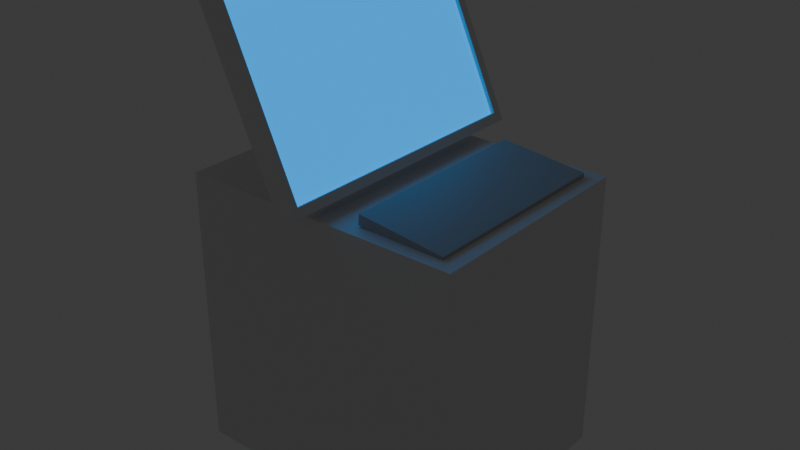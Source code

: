 # Source: terminal.blend  (saved by Blender 5.1.30; exported with 4.5.12 LTS)
import bpy
from mathutils import Matrix  # noqa: F401  (used for matrix-valued properties, if any)

bpy.ops.wm.read_factory_settings(use_empty=True)
scene = bpy.context.scene
scene.name = 'Scene'

# ---- collections
col_collection = bpy.data.collections.new('Collection'); scene.collection.children.link(col_collection)

# ---- materials (node trees are filled in below, after node groups)
mat_body = bpy.data.materials.new('body')
mat_body.alpha_threshold = 0.0
mat_body.use_backface_culling_lightprobe_volume = False
mat_body.roughness = 0.5
mat_body.line_color = (0.0, 0.0, 0.0, 1.0)
mat_screen = bpy.data.materials.new('screen')
mat_keyboard = bpy.data.materials.new('keyboard')

# ---- material node trees
mat_body.use_nodes = True; mat_body.node_tree.nodes.clear()
_N = mat_body.node_tree.nodes; _L = mat_body.node_tree.links
n0 = _N.new('ShaderNodeOutputMaterial'); n0.name = 'Material Output'; n0.location = (200, 100)
n1 = _N.new('ShaderNodeBsdfPrincipled'); n1.name = 'Principled BSDF'; n1.location = (-200, 100)
_L.new(n1.outputs[0], n0.inputs[0])
n0.is_active_output = True
mat_screen.use_nodes = True; mat_screen.node_tree.nodes.clear()
_N = mat_screen.node_tree.nodes; _L = mat_screen.node_tree.links
n0 = _N.new('ShaderNodeBsdfPrincipled'); n0.name = 'Principled BSDF'; n0.location = (-200, 100)
n0.inputs[0].default_value = (0.0, 0.369, 0.8, 1.0)
n0.inputs[2].default_value = 0.1339
n0.inputs[27].default_value = (0.0007729, 0.3821, 1.0, 1.0)
n0.inputs[28].default_value = 1.0
n1 = _N.new('ShaderNodeOutputMaterial'); n1.name = 'Material Output'; n1.location = (200, 100)
_L.new(n0.outputs[0], n1.inputs[0])
n1.is_active_output = True
mat_keyboard.use_nodes = True; mat_keyboard.node_tree.nodes.clear()
_N = mat_keyboard.node_tree.nodes; _L = mat_keyboard.node_tree.links
n0 = _N.new('ShaderNodeBsdfPrincipled'); n0.name = 'Principled BSDF'; n0.location = (-200, 100)
n0.inputs[0].default_value = (0.4898, 0.4898, 0.4898, 1.0)
n1 = _N.new('ShaderNodeOutputMaterial'); n1.name = 'Material Output'; n1.location = (200, 100)
_L.new(n0.outputs[0], n1.inputs[0])
n1.is_active_output = True

# ---- world
world_world = bpy.data.worlds.new('World'); scene.world = world_world
world_world.use_nodes = True; world_world.node_tree.nodes.clear()
_N = world_world.node_tree.nodes; _L = world_world.node_tree.links
n0 = _N.new('ShaderNodeOutputWorld'); n0.name = 'World Output'; n0.location = (200, 100)
n1 = _N.new('ShaderNodeBackground'); n1.name = 'Background'; n1.location = (-200, 100)
n1.inputs[0].default_value = (0.05088, 0.05088, 0.05088, 1.0)
_L.new(n1.outputs[0], n0.inputs[0])
n0.is_active_output = True
world_world.color = (0.05088, 0.05088, 0.05088)
world_world.sun_shadow_jitter_overblur = 0.0

# ---- meshes
me_cube = bpy.data.meshes.new('Cube')
me_cube.from_pydata([(1.0, 0.7922, 1.0), (1.0, 0.7922, -1.0), (1.0, -0.7922, 1.0), (1.0, -0.7922, -1.0), (-1.0, 0.7922, 1.0), (-1.0, 0.7922, -1.0), (-1.0, -0.7922, 1.0), (-1.0, -0.7922, -1.0), (-0.04224, -1.0, 1.03), (-0.5933, -1.0, 2.247), (-0.04224, 1.0, 1.03), (-0.5933, 1.0, 2.247), (0.04116, -0.9359, 1.138), (-0.4571, -0.9359, 2.239), (0.04116, 0.9359, 1.138), (-0.4571, 0.9359, 2.239), (-0.4835, 1.0, 2.297), (0.06759, 1.0, 1.08), (0.06759, -1.0, 1.08), (-0.4835, -1.0, 2.297), (-0.4811, 0.9359, 2.228), (0.01719, 0.9359, 1.127), (0.01719, -0.9359, 1.127), (-0.4811, -0.9359, 2.228), (0.2703, -0.6922, 1.01), (0.2776, -0.6928, 1.082), (0.2883, 0.7002, 1.02), (0.2956, 0.6996, 1.092), (0.8753, -0.6996, 0.9489), (0.8826, -0.7002, 1.021), (0.8933, 0.6928, 0.9587), (0.9006, 0.6922, 1.031)], [], [(0, 4, 6, 2), (3, 2, 6, 7), (7, 6, 4, 5), (5, 1, 3, 7), (1, 0, 2, 3), (5, 4, 0, 1), (8, 9, 11, 10), (10, 11, 16, 17), (13, 12, 22, 23), (18, 19, 9, 8), (10, 17, 18, 8), (16, 11, 9, 19), (15, 14, 17, 16), (14, 12, 18, 17), (13, 15, 16, 19), (12, 13, 19, 18), (21, 20, 23, 22), (12, 14, 21, 22), (15, 13, 23, 20), (14, 15, 20, 21), (24, 25, 27, 26), (26, 27, 31, 30), (30, 31, 29, 28), (28, 29, 25, 24), (26, 30, 28, 24), (31, 27, 25, 29)])
me_cube.polygons.foreach_set('material_index', [0, 0, 0, 0, 0, 0, 0, 0, 0, 0, 0, 0, 0, 0, 0, 0, 1, 0, 0, 0, 2, 2, 2, 2, 2, 2])
_uv = me_cube.uv_layers.new(name='UVMap')
_uv.uv.foreach_set('vector', [0.625, 0.5, 0.875, 0.5, 0.875, 0.75, 0.625, 0.75, 0.375, 0.75, 0.625, 0.75, 0.625, 1.0, 0.375, 1.0, 0.375, 0.0, 0.625, 0.0, 0.625, 0.25, 0.375, 0.25, 0.125, 0.5, 0.375, 0.5, 0.375, 0.75, 0.125, 0.75, 0.375, 0.5, 0.625, 0.5, 0.625, 0.75, 0.375, 0.75, 0.375, 0.25, 0.625, 0.25, 0.625, 0.5, 0.375, 0.5, 0.375, 0.0, 0.625, 0.0, 0.625, 0.25, 0.375, 0.25, 0.375, 0.25, 0.625, 0.25, 0.625, 0.5, 0.375, 0.5, 0.613, 0.742, 0.387, 0.742, 0.387, 0.742, 0.613, 0.742, 0.375, 0.75, 0.625, 0.75, 0.625, 1.0, 0.375, 1.0, 0.125, 0.5, 0.375, 0.5, 0.375, 0.75, 0.125, 0.75, 0.625, 0.5, 0.875, 0.5, 0.875, 0.75, 0.625, 0.75, 0.613, 0.508, 0.387, 0.508, 0.375, 0.5, 0.625, 0.5, 0.387, 0.508, 0.387, 0.742, 0.375, 0.75, 0.375, 0.5, 0.613, 0.742, 0.613, 0.508, 0.625, 0.5, 0.625, 0.75, 0.387, 0.742, 0.613, 0.742, 0.625, 0.75, 0.375, 0.75, 0.387, 0.508, 0.613, 0.508, 0.613, 0.742, 0.387, 0.742, 0.387, 0.742, 0.387, 0.508, 0.387, 0.508, 0.387, 0.742, 0.613, 0.508, 0.613, 0.742, 0.613, 0.742, 0.613, 0.508, 0.387, 0.508, 0.613, 0.508, 0.613, 0.508, 0.387, 0.508, 0.375, 0.0, 0.625, 0.0, 0.625, 0.25, 0.375, 0.25, 0.375, 0.25, 0.625, 0.25, 0.625, 0.5, 0.375, 0.5, 0.375, 0.5, 0.625, 0.5, 0.625, 0.75, 0.375, 0.75, 0.375, 0.75, 0.625, 0.75, 0.625, 1.0, 0.375, 1.0, 0.125, 0.5, 0.375, 0.5, 0.375, 0.75, 0.125, 0.75, 0.625, 0.5, 0.875, 0.5, 0.875, 0.75, 0.625, 0.75])
me_cube.materials.append(mat_body)
me_cube.materials.append(mat_screen)
me_cube.materials.append(mat_keyboard)
me_cube.use_mirror_vertex_groups = False
me_cube.update()

# ---- objects
ob_cube = bpy.data.objects.new('Cube', me_cube)

# ---- transforms, parenting, visibility, modifiers, constraints
ob_cube.location = (0.0, 0.0, 0.0)
ob_cube.lock_rotations_4d = False
ob_cube.empty_display_type = 'ARROWS'
ob_cube.lineart.crease_threshold = 0.0

# ---- collection membership
col_collection.objects.link(ob_cube)

# ---- scene / render settings (as saved in the file)
scene.frame_start = 1; scene.frame_end = 250; scene.frame_set(1)
scene.render.engine = 'BLENDER_EEVEE_NEXT'
scene.render.bake_bias = 0.0
scene.render.bake_samples = 0
scene.cycles.sampling_pattern = 'TABULATED_SOBOL'
scene.eevee.use_volume_custom_range = False
bpy.context.view_layer.update()

# ---- added for rendering (the .blend has no active camera): camera
cam_auto = bpy.data.cameras.new('AutoCamera')
cam_auto.lens = 50.0
cam_auto.sensor_width = 36.0
cam_auto.clip_end = 1000.0
ob_auto_camera = bpy.data.objects.new('AutoCamera', cam_auto)
scene.collection.objects.link(ob_auto_camera)
ob_auto_camera.location = (4.01922, -4.82306, 3.86391)
ob_auto_camera.rotation_euler = (1.09748, -7.21219e-08, 0.694738)
scene.camera = ob_auto_camera
bpy.context.view_layer.update()
